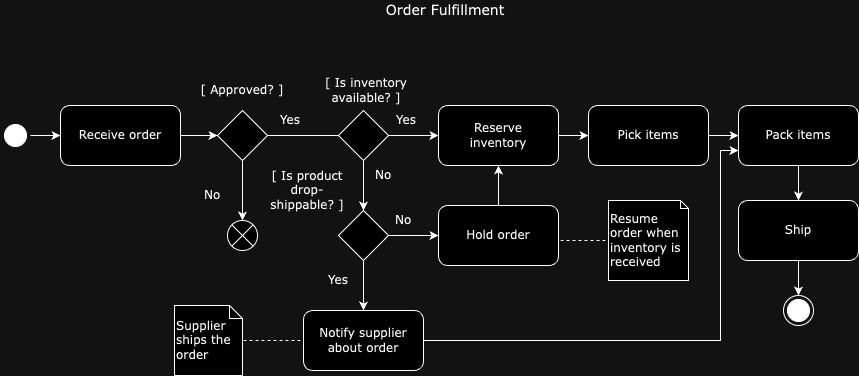

The diagram above was exported from draw.io. Its source (the exported page's mxGraphModel, read from the mxfile embedded in the PNG):
<mxGraphModel dx="1224" dy="775" grid="1" gridSize="10" guides="1" tooltips="1" connect="1" arrows="1" fold="1" page="1" pageScale="1" pageWidth="827" pageHeight="1169" math="0" shadow="0">
  <root>
    <mxCell id="0" />
    <mxCell id="1" parent="0" />
    <mxCell id="7a6def6ae56b6e17-1" value="" style="ellipse;html=1;shape=startState;fillColor=#000000;strokeColor=#000000;shadow=0;fontFamily=Verdana;" parent="1" vertex="1">
      <mxGeometry y="160" width="30" height="30" as="geometry" />
    </mxCell>
    <mxCell id="7a6def6ae56b6e17-2" value="Receive order" style="rounded=1;whiteSpace=wrap;html=1;shadow=0;strokeColor=#000000;fontFamily=Verdana;align=center;" parent="1" vertex="1">
      <mxGeometry x="60" y="145" width="120" height="60" as="geometry" />
    </mxCell>
    <mxCell id="7a6def6ae56b6e17-3" style="edgeStyle=orthogonalEdgeStyle;rounded=0;html=1;entryX=0;entryY=0.5;startArrow=none;startFill=0;endArrow=classic;endFill=1;jettySize=auto;orthogonalLoop=1;fontFamily=Verdana;" parent="1" source="7a6def6ae56b6e17-1" target="7a6def6ae56b6e17-2" edge="1">
      <mxGeometry relative="1" as="geometry" />
    </mxCell>
    <mxCell id="7a6def6ae56b6e17-9" style="edgeStyle=orthogonalEdgeStyle;rounded=0;html=1;entryX=0;entryY=0.5;startArrow=none;startFill=0;endArrow=classic;endFill=1;jettySize=auto;orthogonalLoop=1;fontFamily=Verdana;" parent="1" source="7a6def6ae56b6e17-6" edge="1">
      <mxGeometry relative="1" as="geometry">
        <mxPoint x="510" y="175" as="targetPoint" />
      </mxGeometry>
    </mxCell>
    <mxCell id="7a6def6ae56b6e17-10" value="" style="rhombus;whiteSpace=wrap;html=1;" parent="1" vertex="1">
      <mxGeometry x="338" y="150" width="50" height="50" as="geometry" />
    </mxCell>
    <mxCell id="7a6def6ae56b6e17-11" value="[ Is inventory available? ]" style="text;html=1;strokeColor=none;fillColor=none;align=center;verticalAlign=middle;whiteSpace=wrap;shadow=0;fontFamily=Verdana;" parent="1" vertex="1">
      <mxGeometry x="318" y="120" width="96" height="20" as="geometry" />
    </mxCell>
    <mxCell id="7a6def6ae56b6e17-12" value="Pick items" style="rounded=1;whiteSpace=wrap;html=1;shadow=0;strokeColor=#000000;fontFamily=Verdana;align=center;" parent="1" vertex="1">
      <mxGeometry x="588" y="145" width="120" height="60" as="geometry" />
    </mxCell>
    <mxCell id="7a6def6ae56b6e17-14" value="Yes" style="text;html=1;resizable=0;points=[];autosize=1;align=left;verticalAlign=top;spacingTop=-4;fontFamily=Verdana;" parent="1" vertex="1">
      <mxGeometry x="394" y="150" width="40" height="20" as="geometry" />
    </mxCell>
    <mxCell id="7a6def6ae56b6e17-15" value="Pack items" style="rounded=1;whiteSpace=wrap;html=1;shadow=0;strokeColor=#000000;fontFamily=Verdana;align=center;" parent="1" vertex="1">
      <mxGeometry x="738" y="145" width="120" height="60" as="geometry" />
    </mxCell>
    <mxCell id="7a6def6ae56b6e17-17" style="edgeStyle=orthogonalEdgeStyle;rounded=0;html=1;entryX=0;entryY=0.5;startArrow=none;startFill=0;endArrow=classic;endFill=1;jettySize=auto;orthogonalLoop=1;fontFamily=Verdana;" parent="1" source="7a6def6ae56b6e17-12" target="7a6def6ae56b6e17-15" edge="1">
      <mxGeometry relative="1" as="geometry" />
    </mxCell>
    <mxCell id="7a6def6ae56b6e17-18" style="edgeStyle=orthogonalEdgeStyle;rounded=0;html=1;startArrow=none;startFill=0;endArrow=classic;endFill=1;jettySize=auto;orthogonalLoop=1;fontFamily=Verdana;exitX=0.5;exitY=1;" parent="1" source="7a6def6ae56b6e17-10" edge="1">
      <mxGeometry relative="1" as="geometry">
        <mxPoint x="363" y="250" as="targetPoint" />
        <mxPoint x="363" y="220" as="sourcePoint" />
        <Array as="points" />
      </mxGeometry>
    </mxCell>
    <mxCell id="7a6def6ae56b6e17-21" value="" style="rhombus;whiteSpace=wrap;html=1;" parent="1" vertex="1">
      <mxGeometry x="338" y="250" width="50" height="50" as="geometry" />
    </mxCell>
    <mxCell id="7a6def6ae56b6e17-22" value="[ Is product drop-shippable? ]" style="text;html=1;strokeColor=none;fillColor=none;align=center;verticalAlign=middle;whiteSpace=wrap;shadow=0;fontFamily=Verdana;" parent="1" vertex="1">
      <mxGeometry x="262" y="220" width="90" height="20" as="geometry" />
    </mxCell>
    <mxCell id="7a6def6ae56b6e17-25" value="No" style="text;html=1;resizable=0;points=[];autosize=1;align=left;verticalAlign=top;spacingTop=-4;fontFamily=Verdana;" parent="1" vertex="1">
      <mxGeometry x="373" y="205" width="30" height="20" as="geometry" />
    </mxCell>
    <mxCell id="63d764075799a6bf-5" style="edgeStyle=orthogonalEdgeStyle;rounded=0;html=1;exitX=1;exitY=0.5;startArrow=none;startFill=0;endArrow=classic;endFill=1;jettySize=auto;orthogonalLoop=1;strokeColor=#000000;strokeWidth=1;fontFamily=Verdana;fontSize=12;align=center;entryX=0;entryY=0.75;" parent="1" source="7a6def6ae56b6e17-26" target="7a6def6ae56b6e17-15" edge="1">
      <mxGeometry relative="1" as="geometry">
        <mxPoint x="550" y="380" as="targetPoint" />
        <Array as="points">
          <mxPoint x="720" y="380" />
          <mxPoint x="720" y="190" />
        </Array>
      </mxGeometry>
    </mxCell>
    <mxCell id="7a6def6ae56b6e17-26" value="Notify supplier about order" style="rounded=1;whiteSpace=wrap;html=1;shadow=0;strokeColor=#000000;fontFamily=Verdana;align=center;" parent="1" vertex="1">
      <mxGeometry x="303" y="350" width="120" height="60" as="geometry" />
    </mxCell>
    <mxCell id="7a6def6ae56b6e17-28" value="Yes" style="text;html=1;resizable=0;points=[];autosize=1;align=left;verticalAlign=top;spacingTop=-4;fontFamily=Verdana;" parent="1" vertex="1">
      <mxGeometry x="326" y="310" width="40" height="20" as="geometry" />
    </mxCell>
    <mxCell id="7a6def6ae56b6e17-30" value="Reserve &lt;br&gt;inventory" style="rounded=1;whiteSpace=wrap;html=1;shadow=0;strokeColor=#000000;fontFamily=Verdana;align=center;" parent="1" vertex="1">
      <mxGeometry x="438" y="145" width="120" height="60" as="geometry" />
    </mxCell>
    <mxCell id="7a6def6ae56b6e17-31" style="edgeStyle=orthogonalEdgeStyle;rounded=0;html=1;entryX=0;entryY=0.5;startArrow=none;startFill=0;endArrow=classic;endFill=1;jettySize=auto;orthogonalLoop=1;fontFamily=Verdana;" parent="1" source="7a6def6ae56b6e17-10" target="7a6def6ae56b6e17-30" edge="1">
      <mxGeometry relative="1" as="geometry" />
    </mxCell>
    <mxCell id="7a6def6ae56b6e17-32" style="edgeStyle=orthogonalEdgeStyle;rounded=0;html=1;entryX=0;entryY=0.5;startArrow=none;startFill=0;endArrow=classic;endFill=1;jettySize=auto;orthogonalLoop=1;fontFamily=Verdana;" parent="1" source="7a6def6ae56b6e17-30" target="7a6def6ae56b6e17-12" edge="1">
      <mxGeometry relative="1" as="geometry" />
    </mxCell>
    <mxCell id="7a6def6ae56b6e17-43" value="" style="ellipse;html=1;shape=endState;fillColor=#000000;strokeColor=#000000;fontFamily=Verdana;" parent="1" vertex="1">
      <mxGeometry x="783" y="335.0000000000001" width="30" height="30" as="geometry" />
    </mxCell>
    <mxCell id="7a6def6ae56b6e17-44" style="edgeStyle=orthogonalEdgeStyle;rounded=0;html=1;entryX=0.5;entryY=0;startArrow=none;startFill=0;endArrow=classic;endFill=1;jettySize=auto;orthogonalLoop=1;fontFamily=Verdana;" parent="1" source="7a6def6ae56b6e17-15" target="6e9048dde00bd0cd-1" edge="1">
      <mxGeometry relative="1" as="geometry">
        <Array as="points" />
      </mxGeometry>
    </mxCell>
    <mxCell id="7a6def6ae56b6e17-45" value="&lt;font style=&quot;font-size: 14px&quot;&gt;Order Fulfillment&lt;/font&gt;" style="text;html=1;strokeColor=none;fillColor=none;align=center;verticalAlign=middle;whiteSpace=wrap;shadow=0;fontFamily=Verdana;" parent="1" vertex="1">
      <mxGeometry x="380" y="40" width="130" height="20" as="geometry" />
    </mxCell>
    <mxCell id="7a6def6ae56b6e17-46" value="Yes" style="text;html=1;resizable=0;points=[];autosize=1;align=left;verticalAlign=top;spacingTop=-4;fontFamily=Verdana;" parent="1" vertex="1">
      <mxGeometry x="278" y="150" width="40" height="20" as="geometry" />
    </mxCell>
    <mxCell id="7a6def6ae56b6e17-6" value="" style="rhombus;whiteSpace=wrap;html=1;" parent="1" vertex="1">
      <mxGeometry x="217" y="150" width="50" height="50" as="geometry" />
    </mxCell>
    <mxCell id="7a6def6ae56b6e17-48" value="No" style="text;html=1;resizable=0;points=[];autosize=1;align=left;verticalAlign=top;spacingTop=-4;fontFamily=Verdana;" parent="1" vertex="1">
      <mxGeometry x="393" y="250" width="30" height="20" as="geometry" />
    </mxCell>
    <mxCell id="7a6def6ae56b6e17-49" style="edgeStyle=orthogonalEdgeStyle;rounded=0;html=1;entryX=0;entryY=0.5;startArrow=none;startFill=0;endArrow=classic;endFill=1;jettySize=auto;orthogonalLoop=1;fontFamily=Verdana;" parent="1" source="7a6def6ae56b6e17-2" target="7a6def6ae56b6e17-6" edge="1">
      <mxGeometry relative="1" as="geometry" />
    </mxCell>
    <mxCell id="314017467816c139-2" value="[ Approved? ]" style="text;html=1;strokeColor=none;fillColor=none;align=center;verticalAlign=middle;whiteSpace=wrap;shadow=0;fontFamily=Verdana;" parent="1" vertex="1">
      <mxGeometry x="193" y="120" width="98" height="20" as="geometry" />
    </mxCell>
    <mxCell id="314017467816c139-7" value="Hold order" style="rounded=1;whiteSpace=wrap;html=1;shadow=0;strokeColor=#000000;fontFamily=Verdana;align=center;" parent="1" vertex="1">
      <mxGeometry x="438" y="245" width="120" height="60" as="geometry" />
    </mxCell>
    <mxCell id="314017467816c139-8" style="edgeStyle=orthogonalEdgeStyle;rounded=0;html=1;entryX=0.5;entryY=0;startArrow=none;startFill=0;endArrow=classic;endFill=1;jettySize=auto;orthogonalLoop=1;fontFamily=Verdana;" parent="1" source="7a6def6ae56b6e17-21" target="7a6def6ae56b6e17-26" edge="1">
      <mxGeometry relative="1" as="geometry" />
    </mxCell>
    <mxCell id="314017467816c139-9" style="edgeStyle=orthogonalEdgeStyle;rounded=0;html=1;entryX=0;entryY=0.5;startArrow=none;startFill=0;endArrow=classic;endFill=1;jettySize=auto;orthogonalLoop=1;fontFamily=Verdana;" parent="1" source="7a6def6ae56b6e17-21" target="314017467816c139-7" edge="1">
      <mxGeometry relative="1" as="geometry" />
    </mxCell>
    <mxCell id="314017467816c139-10" style="edgeStyle=orthogonalEdgeStyle;rounded=0;html=1;entryX=0.5;entryY=1;startArrow=none;startFill=0;endArrow=classic;endFill=1;jettySize=auto;orthogonalLoop=1;fontFamily=Verdana;" parent="1" source="314017467816c139-7" target="7a6def6ae56b6e17-30" edge="1">
      <mxGeometry relative="1" as="geometry" />
    </mxCell>
    <mxCell id="314017467816c139-11" value="&lt;font face=&quot;Verdana&quot;&gt;Resume order when inventory is received&lt;/font&gt;" style="shape=note;whiteSpace=wrap;html=1;size=8;align=left;" parent="1" vertex="1">
      <mxGeometry x="608" y="240" width="80" height="80" as="geometry" />
    </mxCell>
    <mxCell id="314017467816c139-12" value="" style="endArrow=none;dashed=1;html=1;strokeColor=#000000;strokeWidth=1;fillColor=#000000;fontFamily=Verdana;fontSize=12;fontColor=#000000;align=center;entryX=0;entryY=0.5;" parent="1" target="314017467816c139-11" edge="1">
      <mxGeometry width="50" height="50" relative="1" as="geometry">
        <mxPoint x="560" y="280" as="sourcePoint" />
        <mxPoint x="630" y="270" as="targetPoint" />
      </mxGeometry>
    </mxCell>
    <mxCell id="314017467816c139-1" value="" style="shape=sumEllipse;perimeter=ellipsePerimeter;whiteSpace=wrap;html=1;strokeColor=#000000;strokeWidth=1;fillColor=#FFFFFF;fontSize=12;fontFamily=Verdana;" parent="1" vertex="1">
      <mxGeometry x="227" y="260" width="30" height="30" as="geometry" />
    </mxCell>
    <mxCell id="314017467816c139-3" style="edgeStyle=orthogonalEdgeStyle;rounded=0;html=1;entryX=0.5;entryY=0;startArrow=none;startFill=0;endArrow=classic;endFill=1;jettySize=auto;orthogonalLoop=1;fontFamily=Verdana;" parent="1" source="7a6def6ae56b6e17-6" target="314017467816c139-1" edge="1">
      <mxGeometry relative="1" as="geometry" />
    </mxCell>
    <mxCell id="6e9048dde00bd0cd-1" value="Ship" style="rounded=1;whiteSpace=wrap;html=1;shadow=0;strokeColor=#000000;gradientColor=none;fontFamily=Verdana;align=center;" parent="1" vertex="1">
      <mxGeometry x="738" y="240" width="120" height="60" as="geometry" />
    </mxCell>
    <mxCell id="6e9048dde00bd0cd-2" style="edgeStyle=orthogonalEdgeStyle;rounded=0;html=1;startArrow=none;startFill=0;endArrow=classic;endFill=1;jettySize=auto;orthogonalLoop=1;fontFamily=Verdana;entryX=0.5;entryY=0;" parent="1" source="6e9048dde00bd0cd-1" target="7a6def6ae56b6e17-43" edge="1">
      <mxGeometry relative="1" as="geometry">
        <mxPoint x="798" y="330" as="targetPoint" />
        <Array as="points" />
      </mxGeometry>
    </mxCell>
    <mxCell id="6e9048dde00bd0cd-5" value="&lt;font face=&quot;Verdana&quot;&gt;Supplier ships the order&lt;/font&gt;" style="shape=note;whiteSpace=wrap;html=1;size=13;align=left;" parent="1" vertex="1">
      <mxGeometry x="174" y="345" width="68" height="70" as="geometry" />
    </mxCell>
    <mxCell id="6e9048dde00bd0cd-6" value="" style="endArrow=none;dashed=1;html=1;strokeColor=#000000;strokeWidth=1;fillColor=#000000;fontFamily=Verdana;fontSize=12;fontColor=#000000;align=center;" parent="1" edge="1">
      <mxGeometry width="50" height="50" relative="1" as="geometry">
        <mxPoint x="243" y="380" as="sourcePoint" />
        <mxPoint x="303" y="380" as="targetPoint" />
      </mxGeometry>
    </mxCell>
    <mxCell id="63d764075799a6bf-1" value="No" style="text;html=1;resizable=0;points=[];autosize=1;align=left;verticalAlign=top;spacingTop=-4;fontSize=12;fontFamily=Verdana;" parent="1" vertex="1">
      <mxGeometry x="202" y="225" width="30" height="20" as="geometry" />
    </mxCell>
  </root>
</mxGraphModel>